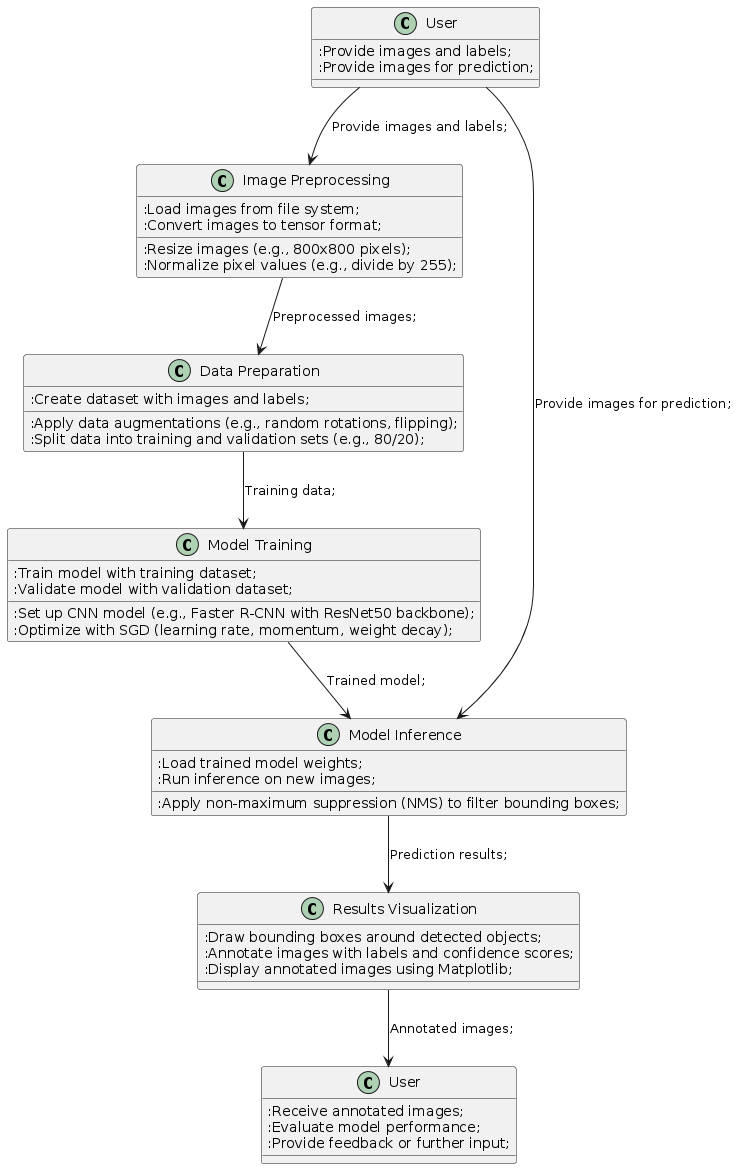

The diagram above was rendered by PlantUML. Its source (embedded in the PNG):
@startuml
!define RECTANGLE class

RECTANGLE "User" as User {
  :Provide images and labels;
  :Provide images for prediction;
}

RECTANGLE "Image Preprocessing" as Preprocess {
  :Load images from file system;
  :Resize images (e.g., 800x800 pixels);
  :Normalize pixel values (e.g., divide by 255);
  :Convert images to tensor format;
}

RECTANGLE "Data Preparation" as DataPrep {
  :Create dataset with images and labels;
  :Apply data augmentations (e.g., random rotations, flipping);
  :Split data into training and validation sets (e.g., 80/20);
}

RECTANGLE "Model Training" as Train {
  :Set up CNN model (e.g., Faster R-CNN with ResNet50 backbone);
  :Train model with training dataset;
  :Optimize with SGD (learning rate, momentum, weight decay);
  :Validate model with validation dataset;
}

RECTANGLE "Model Inference" as Inference {
  :Load trained model weights;
  :Run inference on new images;
  :Apply non-maximum suppression (NMS) to filter bounding boxes;
}

RECTANGLE "Results Visualization" as Visualization {
  :Draw bounding boxes around detected objects;
  :Annotate images with labels and confidence scores;
  :Display annotated images using Matplotlib;
}

RECTANGLE "User" as UserResults {
  :Receive annotated images;
  :Evaluate model performance;
  :Provide feedback or further input;
}

User --> Preprocess : Provide images and labels;
User --> Inference : Provide images for prediction;

Preprocess --> DataPrep : Preprocessed images;
DataPrep --> Train : Training data;
Train --> Inference : Trained model;

Inference --> Visualization : Prediction results;
Visualization --> UserResults : Annotated images;
@enduml